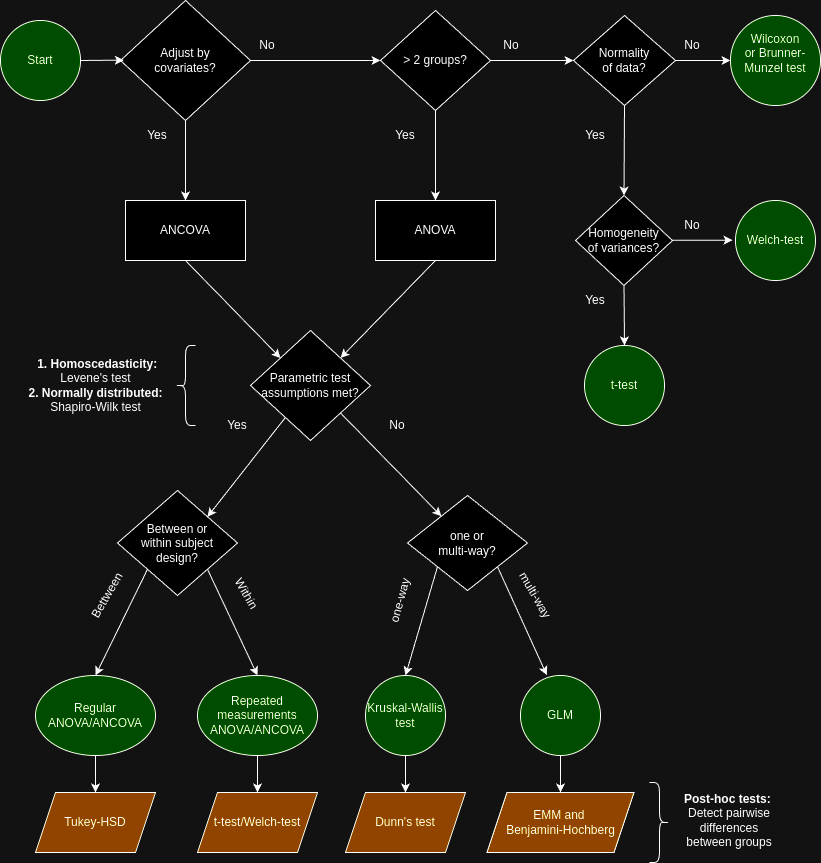

The diagram above was exported from draw.io. Its source (the exported page's mxGraphModel, read from the mxfile embedded in the PNG):
<mxGraphModel dx="1674" dy="722" grid="1" gridSize="10" guides="1" tooltips="1" connect="1" arrows="1" fold="1" page="1" pageScale="1" pageWidth="826" pageHeight="1169" background="none" math="0" shadow="0">
  <root>
    <mxCell id="0" />
    <mxCell id="1" parent="0" />
    <mxCell id="pDvfURxIHPEW4N_R9_yO-96" value="&amp;gt; 2 groups?" style="rhombus;whiteSpace=wrap;html=1;" parent="1" vertex="1">
      <mxGeometry x="380" y="10" width="110" height="100" as="geometry" />
    </mxCell>
    <mxCell id="pDvfURxIHPEW4N_R9_yO-104" value="No" style="text;html=1;align=center;verticalAlign=middle;whiteSpace=wrap;rounded=0;" parent="1" vertex="1">
      <mxGeometry x="481" y="30" width="60" height="30" as="geometry" />
    </mxCell>
    <mxCell id="pDvfURxIHPEW4N_R9_yO-109" value="Adjust by&lt;br&gt;covariates?" style="rhombus;whiteSpace=wrap;html=1;" parent="1" vertex="1">
      <mxGeometry x="120" width="130" height="120" as="geometry" />
    </mxCell>
    <mxCell id="pDvfURxIHPEW4N_R9_yO-111" value="" style="endArrow=classic;html=1;rounded=0;exitX=0.5;exitY=1;exitDx=0;exitDy=0;" parent="1" source="pDvfURxIHPEW4N_R9_yO-109" target="_0NguprH9AUocCp055Ro-12" edge="1">
      <mxGeometry width="50" height="50" relative="1" as="geometry">
        <mxPoint x="137" y="200" as="sourcePoint" />
        <mxPoint x="185" y="195" as="targetPoint" />
      </mxGeometry>
    </mxCell>
    <mxCell id="pDvfURxIHPEW4N_R9_yO-115" value="Yes" style="text;html=1;align=center;verticalAlign=middle;whiteSpace=wrap;rounded=0;" parent="1" vertex="1">
      <mxGeometry x="127" y="120" width="60" height="30" as="geometry" />
    </mxCell>
    <mxCell id="pDvfURxIHPEW4N_R9_yO-116" value="" style="endArrow=classic;html=1;rounded=0;exitX=1;exitY=0.5;exitDx=0;exitDy=0;entryX=0;entryY=0.5;entryDx=0;entryDy=0;" parent="1" source="pDvfURxIHPEW4N_R9_yO-109" target="pDvfURxIHPEW4N_R9_yO-96" edge="1">
      <mxGeometry width="50" height="50" relative="1" as="geometry">
        <mxPoint x="181.5" y="370" as="sourcePoint" />
        <mxPoint x="181.5" y="500" as="targetPoint" />
      </mxGeometry>
    </mxCell>
    <mxCell id="pDvfURxIHPEW4N_R9_yO-118" value="" style="endArrow=classic;html=1;rounded=0;exitX=1;exitY=0.5;exitDx=0;exitDy=0;entryX=0;entryY=0.5;entryDx=0;entryDy=0;" parent="1" source="pDvfURxIHPEW4N_R9_yO-96" target="pDvfURxIHPEW4N_R9_yO-157" edge="1">
      <mxGeometry width="50" height="50" relative="1" as="geometry">
        <mxPoint x="270" y="310" as="sourcePoint" />
        <mxPoint x="555" y="60" as="targetPoint" />
      </mxGeometry>
    </mxCell>
    <mxCell id="pDvfURxIHPEW4N_R9_yO-120" value="No" style="text;html=1;align=center;verticalAlign=middle;whiteSpace=wrap;rounded=0;" parent="1" vertex="1">
      <mxGeometry x="237" y="30" width="60" height="30" as="geometry" />
    </mxCell>
    <mxCell id="pDvfURxIHPEW4N_R9_yO-121" value="Between or&lt;div&gt;within subject&lt;/div&gt;&lt;div&gt;design?&lt;/div&gt;" style="rhombus;whiteSpace=wrap;html=1;" parent="1" vertex="1">
      <mxGeometry x="117" y="490" width="120" height="105" as="geometry" />
    </mxCell>
    <mxCell id="pDvfURxIHPEW4N_R9_yO-123" value="Yes" style="text;html=1;align=center;verticalAlign=middle;whiteSpace=wrap;rounded=0;" parent="1" vertex="1">
      <mxGeometry x="375" y="120" width="60" height="30" as="geometry" />
    </mxCell>
    <mxCell id="pDvfURxIHPEW4N_R9_yO-124" value="" style="endArrow=classic;html=1;rounded=0;exitX=0.5;exitY=1;exitDx=0;exitDy=0;entryX=0.5;entryY=0;entryDx=0;entryDy=0;" parent="1" source="pDvfURxIHPEW4N_R9_yO-96" target="_0NguprH9AUocCp055Ro-13" edge="1">
      <mxGeometry width="50" height="50" relative="1" as="geometry">
        <mxPoint x="192" y="130" as="sourcePoint" />
        <mxPoint x="435" y="195" as="targetPoint" />
      </mxGeometry>
    </mxCell>
    <mxCell id="pDvfURxIHPEW4N_R9_yO-132" value="" style="endArrow=classic;html=1;rounded=0;entryX=0.5;entryY=0;entryDx=0;entryDy=0;exitX=1;exitY=1;exitDx=0;exitDy=0;" parent="1" source="pDvfURxIHPEW4N_R9_yO-121" target="pDvfURxIHPEW4N_R9_yO-149" edge="1">
      <mxGeometry width="50" height="50" relative="1" as="geometry">
        <mxPoint x="205" y="600" as="sourcePoint" />
        <mxPoint x="295" y="675" as="targetPoint" />
      </mxGeometry>
    </mxCell>
    <mxCell id="pDvfURxIHPEW4N_R9_yO-133" value="" style="endArrow=classic;html=1;rounded=0;exitX=0;exitY=1;exitDx=0;exitDy=0;entryX=0.5;entryY=0;entryDx=0;entryDy=0;" parent="1" source="pDvfURxIHPEW4N_R9_yO-121" target="pDvfURxIHPEW4N_R9_yO-144" edge="1">
      <mxGeometry width="50" height="50" relative="1" as="geometry">
        <mxPoint x="395" y="730" as="sourcePoint" />
        <mxPoint x="115" y="670" as="targetPoint" />
      </mxGeometry>
    </mxCell>
    <mxCell id="pDvfURxIHPEW4N_R9_yO-134" value="Bettween" style="text;html=1;align=center;verticalAlign=middle;whiteSpace=wrap;rounded=0;rotation=-60;" parent="1" vertex="1">
      <mxGeometry x="77" y="580" width="60" height="30" as="geometry" />
    </mxCell>
    <mxCell id="pDvfURxIHPEW4N_R9_yO-135" value="Within&amp;nbsp;" style="text;html=1;align=center;verticalAlign=middle;whiteSpace=wrap;rounded=0;rotation=60;" parent="1" vertex="1">
      <mxGeometry x="217" y="580" width="60" height="30" as="geometry" />
    </mxCell>
    <mxCell id="pDvfURxIHPEW4N_R9_yO-144" value="Regular&lt;br&gt;ANOVA/ANCOVA" style="ellipse;whiteSpace=wrap;html=1;fillColor=#88FF4D;" parent="1" vertex="1">
      <mxGeometry x="35" y="675" width="120" height="80" as="geometry" />
    </mxCell>
    <mxCell id="pDvfURxIHPEW4N_R9_yO-149" value="Repeated measurements&lt;br&gt;ANOVA/ANCOVA" style="ellipse;whiteSpace=wrap;html=1;fillColor=#88FF4D;" parent="1" vertex="1">
      <mxGeometry x="197" y="675" width="120" height="80" as="geometry" />
    </mxCell>
    <mxCell id="pDvfURxIHPEW4N_R9_yO-151" value="Parametric test&lt;div&gt;assumptions met?&lt;/div&gt;" style="rhombus;whiteSpace=wrap;html=1;" parent="1" vertex="1">
      <mxGeometry x="250" y="330" width="120" height="110" as="geometry" />
    </mxCell>
    <mxCell id="pDvfURxIHPEW4N_R9_yO-154" value="" style="endArrow=classic;html=1;rounded=0;entryX=1;entryY=0;entryDx=0;entryDy=0;" parent="1" source="pDvfURxIHPEW4N_R9_yO-151" target="pDvfURxIHPEW4N_R9_yO-121" edge="1">
      <mxGeometry width="50" height="50" relative="1" as="geometry">
        <mxPoint x="157" y="260" as="sourcePoint" />
        <mxPoint x="207" y="210" as="targetPoint" />
      </mxGeometry>
    </mxCell>
    <mxCell id="pDvfURxIHPEW4N_R9_yO-155" value="" style="endArrow=classic;html=1;rounded=0;exitX=1;exitY=1;exitDx=0;exitDy=0;" parent="1" source="pDvfURxIHPEW4N_R9_yO-151" target="pDvfURxIHPEW4N_R9_yO-172" edge="1">
      <mxGeometry width="50" height="50" relative="1" as="geometry">
        <mxPoint x="431" y="470" as="sourcePoint" />
        <mxPoint x="425" y="550" as="targetPoint" />
      </mxGeometry>
    </mxCell>
    <mxCell id="pDvfURxIHPEW4N_R9_yO-156" value="Kruskal-Wallis&lt;div&gt;test&lt;/div&gt;" style="ellipse;whiteSpace=wrap;html=1;aspect=fixed;fillColor=#88FF4D;" parent="1" vertex="1">
      <mxGeometry x="365" y="675" width="80" height="80" as="geometry" />
    </mxCell>
    <mxCell id="pDvfURxIHPEW4N_R9_yO-157" value="Normality &lt;br&gt;of data?" style="rhombus;whiteSpace=wrap;html=1;" parent="1" vertex="1">
      <mxGeometry x="573" y="15" width="102" height="90" as="geometry" />
    </mxCell>
    <mxCell id="pDvfURxIHPEW4N_R9_yO-159" value="" style="endArrow=classic;html=1;rounded=0;exitX=0.5;exitY=1;exitDx=0;exitDy=0;entryX=0.5;entryY=0;entryDx=0;entryDy=0;" parent="1" source="pDvfURxIHPEW4N_R9_yO-157" target="pDvfURxIHPEW4N_R9_yO-162" edge="1">
      <mxGeometry width="50" height="50" relative="1" as="geometry">
        <mxPoint x="623.41" y="110" as="sourcePoint" />
        <mxPoint x="623.41" y="210" as="targetPoint" />
      </mxGeometry>
    </mxCell>
    <mxCell id="pDvfURxIHPEW4N_R9_yO-160" value="Yes" style="text;html=1;align=center;verticalAlign=middle;whiteSpace=wrap;rounded=0;" parent="1" vertex="1">
      <mxGeometry x="565" y="120" width="60" height="30" as="geometry" />
    </mxCell>
    <mxCell id="pDvfURxIHPEW4N_R9_yO-162" value="Homogeneity&lt;div&gt;of variances?&lt;/div&gt;" style="rhombus;whiteSpace=wrap;html=1;" parent="1" vertex="1">
      <mxGeometry x="575" y="195" width="97" height="90" as="geometry" />
    </mxCell>
    <mxCell id="pDvfURxIHPEW4N_R9_yO-164" value="t-test" style="ellipse;whiteSpace=wrap;html=1;aspect=fixed;fillColor=#88FF4D;" parent="1" vertex="1">
      <mxGeometry x="584" y="345" width="80" height="80" as="geometry" />
    </mxCell>
    <mxCell id="pDvfURxIHPEW4N_R9_yO-165" value="Welch-test" style="ellipse;whiteSpace=wrap;html=1;aspect=fixed;fillColor=#88FF4D;" parent="1" vertex="1">
      <mxGeometry x="735" y="200" width="80" height="80" as="geometry" />
    </mxCell>
    <mxCell id="pDvfURxIHPEW4N_R9_yO-166" value="" style="endArrow=classic;html=1;rounded=0;exitX=0.5;exitY=1;exitDx=0;exitDy=0;entryX=0.5;entryY=0;entryDx=0;entryDy=0;" parent="1" source="pDvfURxIHPEW4N_R9_yO-162" target="pDvfURxIHPEW4N_R9_yO-164" edge="1">
      <mxGeometry width="50" height="50" relative="1" as="geometry">
        <mxPoint x="633.41" y="120" as="sourcePoint" />
        <mxPoint x="633.41" y="220" as="targetPoint" />
      </mxGeometry>
    </mxCell>
    <mxCell id="pDvfURxIHPEW4N_R9_yO-167" value="Yes" style="text;html=1;align=center;verticalAlign=middle;whiteSpace=wrap;rounded=0;" parent="1" vertex="1">
      <mxGeometry x="565" y="285" width="60" height="30" as="geometry" />
    </mxCell>
    <mxCell id="pDvfURxIHPEW4N_R9_yO-168" value="" style="endArrow=classic;html=1;rounded=0;exitX=1;exitY=0.5;exitDx=0;exitDy=0;entryX=0;entryY=0.5;entryDx=0;entryDy=0;" parent="1" source="pDvfURxIHPEW4N_R9_yO-157" target="pDvfURxIHPEW4N_R9_yO-171" edge="1">
      <mxGeometry width="50" height="50" relative="1" as="geometry">
        <mxPoint x="500" y="70" as="sourcePoint" />
        <mxPoint x="715" y="65" as="targetPoint" />
      </mxGeometry>
    </mxCell>
    <mxCell id="pDvfURxIHPEW4N_R9_yO-170" value="No" style="text;html=1;align=center;verticalAlign=middle;whiteSpace=wrap;rounded=0;" parent="1" vertex="1">
      <mxGeometry x="662" y="30" width="60" height="30" as="geometry" />
    </mxCell>
    <mxCell id="pDvfURxIHPEW4N_R9_yO-171" value="Wilcoxon &lt;br&gt;or Brunner-&lt;span style=&quot;background-color: initial;&quot;&gt;Munzel test&lt;/span&gt;&lt;div&gt;&lt;br&gt;&lt;/div&gt;" style="ellipse;whiteSpace=wrap;html=1;aspect=fixed;fillColor=#88FF4D;" parent="1" vertex="1">
      <mxGeometry x="730" y="15" width="90" height="90" as="geometry" />
    </mxCell>
    <mxCell id="pDvfURxIHPEW4N_R9_yO-172" value="one or &lt;br&gt;multi-way?" style="rhombus;whiteSpace=wrap;html=1;" parent="1" vertex="1">
      <mxGeometry x="407" y="495" width="120" height="95" as="geometry" />
    </mxCell>
    <mxCell id="pDvfURxIHPEW4N_R9_yO-173" value="" style="endArrow=classic;html=1;rounded=0;entryX=0.329;entryY=-0.005;entryDx=0;entryDy=0;exitX=1;exitY=1;exitDx=0;exitDy=0;entryPerimeter=0;" parent="1" source="pDvfURxIHPEW4N_R9_yO-172" target="pDvfURxIHPEW4N_R9_yO-177" edge="1">
      <mxGeometry width="50" height="50" relative="1" as="geometry">
        <mxPoint x="505" y="610" as="sourcePoint" />
        <mxPoint x="595" y="690" as="targetPoint" />
      </mxGeometry>
    </mxCell>
    <mxCell id="pDvfURxIHPEW4N_R9_yO-174" value="" style="endArrow=classic;html=1;rounded=0;entryX=0.5;entryY=0;entryDx=0;entryDy=0;exitX=0;exitY=1;exitDx=0;exitDy=0;" parent="1" source="pDvfURxIHPEW4N_R9_yO-172" target="pDvfURxIHPEW4N_R9_yO-156" edge="1">
      <mxGeometry width="50" height="50" relative="1" as="geometry">
        <mxPoint x="505" y="610" as="sourcePoint" />
        <mxPoint x="415" y="690" as="targetPoint" />
      </mxGeometry>
    </mxCell>
    <mxCell id="pDvfURxIHPEW4N_R9_yO-175" value="one-way" style="text;html=1;align=center;verticalAlign=middle;whiteSpace=wrap;rounded=0;rotation=-75;" parent="1" vertex="1">
      <mxGeometry x="370" y="585" width="60" height="30" as="geometry" />
    </mxCell>
    <mxCell id="pDvfURxIHPEW4N_R9_yO-176" value="multi-way" style="text;html=1;align=center;verticalAlign=middle;whiteSpace=wrap;rounded=0;rotation=60;" parent="1" vertex="1">
      <mxGeometry x="505" y="580" width="60" height="30" as="geometry" />
    </mxCell>
    <mxCell id="pDvfURxIHPEW4N_R9_yO-177" value="GLM" style="ellipse;whiteSpace=wrap;html=1;aspect=fixed;fillColor=#88FF4D;" parent="1" vertex="1">
      <mxGeometry x="520" y="675" width="80" height="80" as="geometry" />
    </mxCell>
    <mxCell id="pDvfURxIHPEW4N_R9_yO-183" value="" style="endArrow=classic;html=1;rounded=0;exitX=1;exitY=0.5;exitDx=0;exitDy=0;" parent="1" edge="1">
      <mxGeometry width="50" height="50" relative="1" as="geometry">
        <mxPoint x="672" y="239.71" as="sourcePoint" />
        <mxPoint x="732" y="239.71" as="targetPoint" />
      </mxGeometry>
    </mxCell>
    <mxCell id="pDvfURxIHPEW4N_R9_yO-184" value="No" style="text;html=1;align=center;verticalAlign=middle;whiteSpace=wrap;rounded=0;" parent="1" vertex="1">
      <mxGeometry x="654" y="210" width="76" height="30" as="geometry" />
    </mxCell>
    <mxCell id="pDvfURxIHPEW4N_R9_yO-200" value="" style="shape=curlyBracket;whiteSpace=wrap;html=1;rounded=1;flipH=1;labelPosition=right;verticalLabelPosition=middle;align=left;verticalAlign=middle;size=0.5;" parent="1" vertex="1">
      <mxGeometry x="649" y="782" width="20" height="80" as="geometry" />
    </mxCell>
    <mxCell id="pDvfURxIHPEW4N_R9_yO-205" value="&lt;b&gt;Post-hoc tests:&lt;/b&gt;&amp;nbsp; Detect pairwise differences &lt;br&gt;between groups" style="text;html=1;align=center;verticalAlign=middle;whiteSpace=wrap;rounded=0;" parent="1" vertex="1">
      <mxGeometry x="673" y="805" width="112" height="30" as="geometry" />
    </mxCell>
    <mxCell id="pDvfURxIHPEW4N_R9_yO-209" value="Yes" style="text;html=1;align=center;verticalAlign=middle;whiteSpace=wrap;rounded=0;" parent="1" vertex="1">
      <mxGeometry x="207" y="410" width="60" height="30" as="geometry" />
    </mxCell>
    <mxCell id="pDvfURxIHPEW4N_R9_yO-210" value="No" style="text;html=1;align=center;verticalAlign=middle;whiteSpace=wrap;rounded=0;" parent="1" vertex="1">
      <mxGeometry x="367" y="410" width="60" height="30" as="geometry" />
    </mxCell>
    <mxCell id="_0NguprH9AUocCp055Ro-5" value="Start" style="ellipse;whiteSpace=wrap;html=1;aspect=fixed;fillColor=#88FF4D;" parent="1" vertex="1">
      <mxGeometry y="20" width="80" height="80" as="geometry" />
    </mxCell>
    <mxCell id="_0NguprH9AUocCp055Ro-6" value="" style="endArrow=classic;html=1;rounded=0;exitX=1;exitY=0.5;exitDx=0;exitDy=0;entryX=0.026;entryY=0.497;entryDx=0;entryDy=0;entryPerimeter=0;" parent="1" source="_0NguprH9AUocCp055Ro-5" target="pDvfURxIHPEW4N_R9_yO-109" edge="1">
      <mxGeometry width="50" height="50" relative="1" as="geometry">
        <mxPoint x="97.00000000001" y="60" as="sourcePoint" />
        <mxPoint x="117" y="50" as="targetPoint" />
      </mxGeometry>
    </mxCell>
    <mxCell id="_0NguprH9AUocCp055Ro-8" value="Tukey-HSD" style="shape=parallelogram;perimeter=parallelogramPerimeter;whiteSpace=wrap;html=1;fixedSize=1;fillColor=#FFB114;" parent="1" vertex="1">
      <mxGeometry x="35" y="792" width="120" height="60" as="geometry" />
    </mxCell>
    <mxCell id="_0NguprH9AUocCp055Ro-9" value="t-test/Welch-test" style="shape=parallelogram;perimeter=parallelogramPerimeter;whiteSpace=wrap;html=1;fixedSize=1;fillColor=#FFB114;" parent="1" vertex="1">
      <mxGeometry x="197" y="792" width="120" height="60" as="geometry" />
    </mxCell>
    <mxCell id="_0NguprH9AUocCp055Ro-10" value="Dunn's test" style="shape=parallelogram;perimeter=parallelogramPerimeter;whiteSpace=wrap;html=1;fixedSize=1;fillColor=#FFB114;" parent="1" vertex="1">
      <mxGeometry x="345" y="792" width="120" height="60" as="geometry" />
    </mxCell>
    <mxCell id="_0NguprH9AUocCp055Ro-11" value="EMM and&amp;nbsp;&lt;div&gt;Benjamini-Hochberg&lt;/div&gt;" style="shape=parallelogram;perimeter=parallelogramPerimeter;whiteSpace=wrap;html=1;fixedSize=1;fillColor=#FFB114;" parent="1" vertex="1">
      <mxGeometry x="486.5" y="792" width="147" height="60" as="geometry" />
    </mxCell>
    <mxCell id="_0NguprH9AUocCp055Ro-12" value="ANCOVA" style="rounded=0;whiteSpace=wrap;html=1;" parent="1" vertex="1">
      <mxGeometry x="125" y="200" width="120" height="60" as="geometry" />
    </mxCell>
    <mxCell id="_0NguprH9AUocCp055Ro-13" value="ANOVA" style="rounded=0;whiteSpace=wrap;html=1;" parent="1" vertex="1">
      <mxGeometry x="375" y="200" width="120" height="60" as="geometry" />
    </mxCell>
    <mxCell id="_0NguprH9AUocCp055Ro-16" value="" style="endArrow=classic;html=1;rounded=0;entryX=0;entryY=0;entryDx=0;entryDy=0;exitX=0.5;exitY=1;exitDx=0;exitDy=0;" parent="1" source="_0NguprH9AUocCp055Ro-12" target="pDvfURxIHPEW4N_R9_yO-151" edge="1">
      <mxGeometry width="50" height="50" relative="1" as="geometry">
        <mxPoint x="17" y="390" as="sourcePoint" />
        <mxPoint x="67" y="340" as="targetPoint" />
      </mxGeometry>
    </mxCell>
    <mxCell id="_0NguprH9AUocCp055Ro-17" value="" style="endArrow=classic;html=1;rounded=0;entryX=1;entryY=0;entryDx=0;entryDy=0;exitX=0.5;exitY=1;exitDx=0;exitDy=0;" parent="1" source="_0NguprH9AUocCp055Ro-13" target="pDvfURxIHPEW4N_R9_yO-151" edge="1">
      <mxGeometry width="50" height="50" relative="1" as="geometry">
        <mxPoint x="17" y="390" as="sourcePoint" />
        <mxPoint x="67" y="340" as="targetPoint" />
      </mxGeometry>
    </mxCell>
    <mxCell id="_0NguprH9AUocCp055Ro-18" value="" style="endArrow=classic;html=1;rounded=0;entryX=0.5;entryY=0;entryDx=0;entryDy=0;exitX=0.5;exitY=1;exitDx=0;exitDy=0;" parent="1" source="pDvfURxIHPEW4N_R9_yO-144" target="_0NguprH9AUocCp055Ro-8" edge="1">
      <mxGeometry width="50" height="50" relative="1" as="geometry">
        <mxPoint x="17" y="750" as="sourcePoint" />
        <mxPoint x="67" y="700" as="targetPoint" />
      </mxGeometry>
    </mxCell>
    <mxCell id="_0NguprH9AUocCp055Ro-19" value="" style="endArrow=classic;html=1;rounded=0;entryX=0.5;entryY=0;entryDx=0;entryDy=0;exitX=0.5;exitY=1;exitDx=0;exitDy=0;" parent="1" source="pDvfURxIHPEW4N_R9_yO-149" target="_0NguprH9AUocCp055Ro-9" edge="1">
      <mxGeometry width="50" height="50" relative="1" as="geometry">
        <mxPoint x="105" y="765" as="sourcePoint" />
        <mxPoint x="105" y="802" as="targetPoint" />
      </mxGeometry>
    </mxCell>
    <mxCell id="_0NguprH9AUocCp055Ro-20" value="" style="endArrow=classic;html=1;rounded=0;exitX=0.5;exitY=1;exitDx=0;exitDy=0;" parent="1" source="pDvfURxIHPEW4N_R9_yO-156" target="_0NguprH9AUocCp055Ro-10" edge="1">
      <mxGeometry width="50" height="50" relative="1" as="geometry">
        <mxPoint x="115" y="775" as="sourcePoint" />
        <mxPoint x="115" y="812" as="targetPoint" />
      </mxGeometry>
    </mxCell>
    <mxCell id="_0NguprH9AUocCp055Ro-21" value="" style="endArrow=classic;html=1;rounded=0;exitX=0.5;exitY=1;exitDx=0;exitDy=0;" parent="1" source="pDvfURxIHPEW4N_R9_yO-177" target="_0NguprH9AUocCp055Ro-11" edge="1">
      <mxGeometry width="50" height="50" relative="1" as="geometry">
        <mxPoint x="567" y="760" as="sourcePoint" />
        <mxPoint x="125" y="822" as="targetPoint" />
      </mxGeometry>
    </mxCell>
    <mxCell id="E9hfZe5sZVo9P3ZbU1-U-1" value="" style="shape=curlyBracket;whiteSpace=wrap;html=1;rounded=1;flipH=1;labelPosition=right;verticalLabelPosition=middle;align=left;verticalAlign=middle;size=0.5;direction=west;" vertex="1" parent="1">
      <mxGeometry x="175" y="345" width="20" height="80" as="geometry" />
    </mxCell>
    <mxCell id="E9hfZe5sZVo9P3ZbU1-U-2" value="&lt;div&gt;&lt;b&gt;&amp;nbsp;1. Homoscedasticity:&lt;/b&gt; Levene's test&lt;/div&gt;&lt;div&gt;&lt;b&gt;2. Normally distributed:&lt;/b&gt;&lt;/div&gt;&lt;div&gt;Shapiro-Wilk test&lt;/div&gt;" style="text;html=1;align=center;verticalAlign=middle;whiteSpace=wrap;rounded=0;" vertex="1" parent="1">
      <mxGeometry x="24.5" y="370" width="141" height="30" as="geometry" />
    </mxCell>
  </root>
</mxGraphModel>